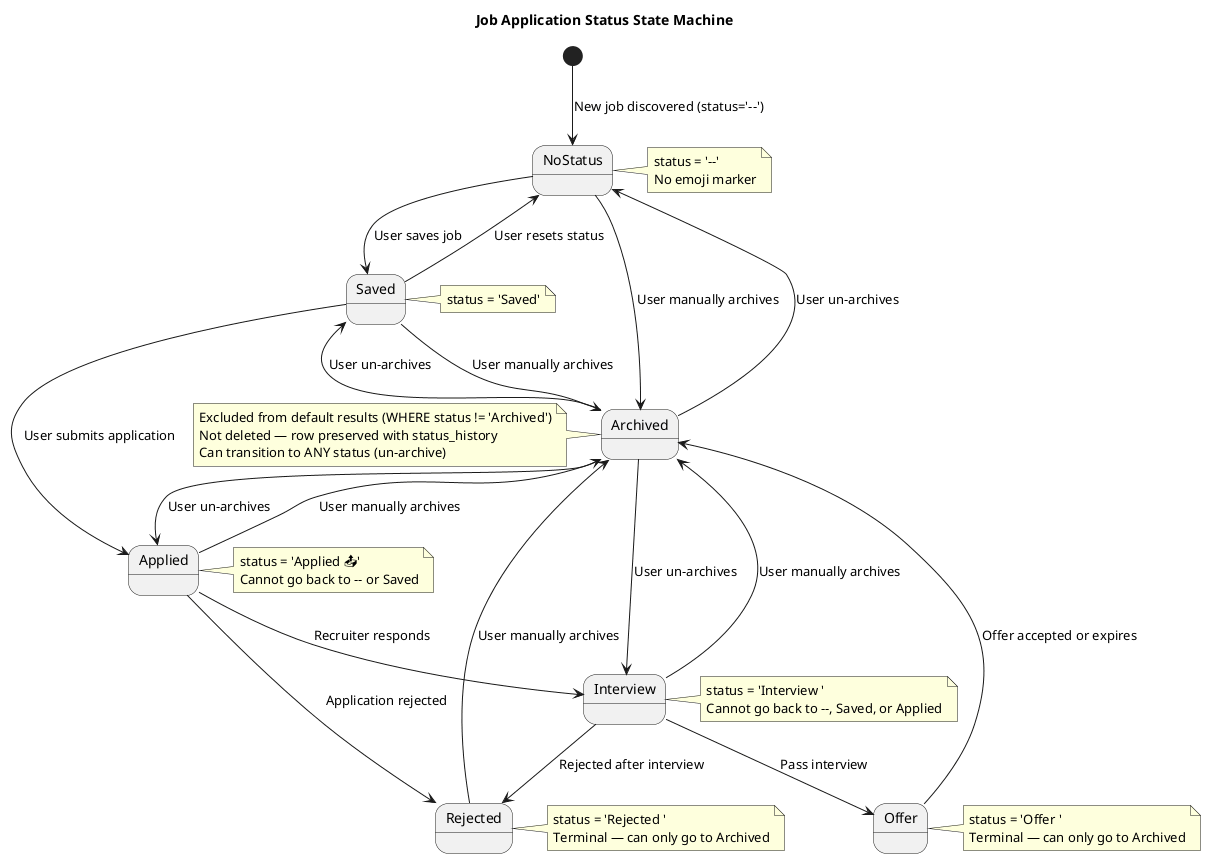

The diagram above was rendered by PlantUML. Its source (embedded in the PNG):
@startuml
title Job Application Status State Machine

[*] --> NoStatus : New job discovered (status='--')

NoStatus --> Saved : User saves job
NoStatus --> Archived : User manually archives

Saved --> Applied : User submits application
Saved --> Archived : User manually archives
Saved --> NoStatus : User resets status

Applied --> Interview : Recruiter responds
Applied --> Rejected : Application rejected
Applied --> Archived : User manually archives

Interview --> Offer : Pass interview
Interview --> Rejected : Rejected after interview
Interview --> Archived : User manually archives

Offer --> Archived : Offer accepted or expires
Rejected --> Archived : User manually archives

Archived --> Saved : User un-archives
Archived --> Applied : User un-archives
Archived --> Interview : User un-archives
Archived --> NoStatus : User un-archives

note right of NoStatus
  status = '--'
  No emoji marker
end note

note right of Saved
  status = 'Saved'
end note

note right of Applied
  status = 'Applied 📤'
  Cannot go back to -- or Saved
end note

note right of Interview
  status = 'Interview 🤝'
  Cannot go back to --, Saved, or Applied
end note

note right of Offer
  status = 'Offer 🎉'
  Terminal — can only go to Archived
end note

note right of Rejected
  status = 'Rejected ❌'
  Terminal — can only go to Archived
end note

note left of Archived
  Excluded from default results (WHERE status != 'Archived')
  Not deleted — row preserved with status_history
  Can transition to ANY status (un-archive)
end note

@enduml